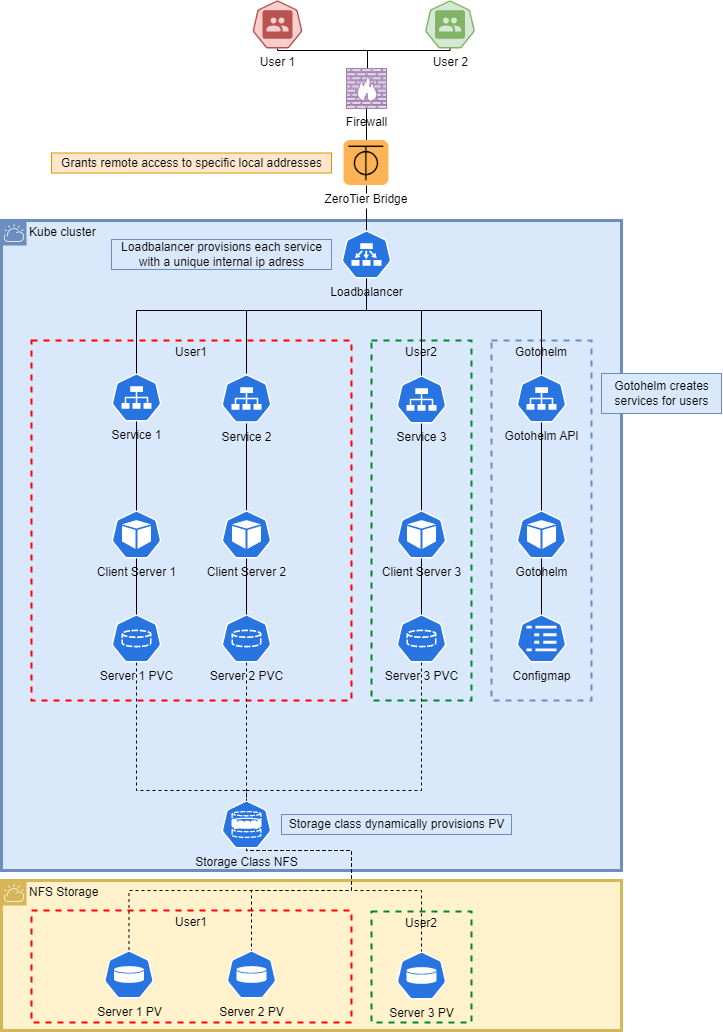

The diagram above was exported from draw.io. Its source (the exported page's mxGraphModel, read from the mxfile embedded in the PNG):
<mxGraphModel dx="1728" dy="1003" grid="1" gridSize="10" guides="1" tooltips="1" connect="1" arrows="1" fold="1" page="1" pageScale="1" pageWidth="1169" pageHeight="827" math="0" shadow="0">
  <root>
    <mxCell id="0" />
    <mxCell id="1" parent="0" />
    <mxCell id="eJPRfSVnseUbvA8OrLPi-34" value="Kube cluster" style="shape=mxgraph.ibm.box;prType=cloud;fontStyle=0;verticalAlign=top;align=left;spacingLeft=32;spacingTop=4;fillColor=#dae8fc;rounded=0;whiteSpace=wrap;html=1;strokeColor=#6c8ebf;strokeWidth=3;dashed=0;container=0;spacing=-4;collapsible=0;expand=0;recursiveResize=0;" parent="1" vertex="1">
      <mxGeometry x="90" y="260" width="620" height="650" as="geometry" />
    </mxCell>
    <mxCell id="eJPRfSVnseUbvA8OrLPi-47" value="User2" style="fontStyle=0;verticalAlign=top;align=center;spacingTop=-2;fillColor=none;rounded=0;whiteSpace=wrap;html=1;strokeColor=#00882B;strokeWidth=2;dashed=1;container=0;collapsible=0;expand=0;recursiveResize=0;" parent="1" vertex="1">
      <mxGeometry x="460" y="380" width="100" height="360" as="geometry" />
    </mxCell>
    <mxCell id="eJPRfSVnseUbvA8OrLPi-33" value="NFS Storage" style="shape=mxgraph.ibm.box;prType=cloud;fontStyle=0;verticalAlign=top;align=left;spacingLeft=32;spacingTop=4;fillColor=#fff2cc;rounded=0;whiteSpace=wrap;html=1;strokeColor=#d6b656;strokeWidth=3;dashed=0;container=1;spacing=-4;collapsible=0;expand=0;recursiveResize=0;" parent="1" vertex="1">
      <mxGeometry x="90" y="920" width="620" height="150" as="geometry" />
    </mxCell>
    <mxCell id="eJPRfSVnseUbvA8OrLPi-48" value="User1" style="fontStyle=0;verticalAlign=top;align=center;spacingTop=-2;fillColor=none;rounded=0;whiteSpace=wrap;html=1;strokeColor=#FF0000;strokeWidth=2;dashed=1;container=1;collapsible=0;expand=0;recursiveResize=0;" parent="eJPRfSVnseUbvA8OrLPi-33" vertex="1">
      <mxGeometry x="30" y="30" width="320" height="112" as="geometry" />
    </mxCell>
    <mxCell id="eJPRfSVnseUbvA8OrLPi-17" value="Server 1 PV" style="sketch=0;html=1;dashed=0;whitespace=wrap;fillColor=#2875E2;strokeColor=#ffffff;points=[[0.005,0.63,0],[0.1,0.2,0],[0.9,0.2,0],[0.5,0,0],[0.995,0.63,0],[0.72,0.99,0],[0.5,1,0],[0.28,0.99,0]];shape=mxgraph.kubernetes.icon;prIcon=vol;labelPosition=center;verticalLabelPosition=bottom;align=center;verticalAlign=top;" parent="eJPRfSVnseUbvA8OrLPi-48" vertex="1">
      <mxGeometry x="72.5" y="40" width="50" height="48" as="geometry" />
    </mxCell>
    <mxCell id="eJPRfSVnseUbvA8OrLPi-21" value="Server 2 PV" style="sketch=0;html=1;dashed=0;whitespace=wrap;fillColor=#2875E2;strokeColor=#ffffff;points=[[0.005,0.63,0],[0.1,0.2,0],[0.9,0.2,0],[0.5,0,0],[0.995,0.63,0],[0.72,0.99,0],[0.5,1,0],[0.28,0.99,0]];shape=mxgraph.kubernetes.icon;prIcon=vol;labelPosition=center;verticalLabelPosition=bottom;align=center;verticalAlign=top;" parent="eJPRfSVnseUbvA8OrLPi-48" vertex="1">
      <mxGeometry x="195" y="40" width="50" height="48" as="geometry" />
    </mxCell>
    <mxCell id="eJPRfSVnseUbvA8OrLPi-49" value="User2" style="fontStyle=0;verticalAlign=top;align=center;spacingTop=-2;fillColor=none;rounded=0;whiteSpace=wrap;html=1;strokeColor=#00882B;strokeWidth=2;dashed=1;container=1;collapsible=0;expand=0;recursiveResize=0;" parent="eJPRfSVnseUbvA8OrLPi-33" vertex="1">
      <mxGeometry x="370" y="31" width="100" height="111" as="geometry" />
    </mxCell>
    <mxCell id="eJPRfSVnseUbvA8OrLPi-22" value="Server 3 PV" style="sketch=0;html=1;dashed=0;whitespace=wrap;fillColor=#2875E2;strokeColor=#ffffff;points=[[0.005,0.63,0],[0.1,0.2,0],[0.9,0.2,0],[0.5,0,0],[0.995,0.63,0],[0.72,0.99,0],[0.5,1,0],[0.28,0.99,0]];shape=mxgraph.kubernetes.icon;prIcon=vol;labelPosition=center;verticalLabelPosition=bottom;align=center;verticalAlign=top;" parent="eJPRfSVnseUbvA8OrLPi-49" vertex="1">
      <mxGeometry x="25" y="40" width="50" height="48" as="geometry" />
    </mxCell>
    <mxCell id="eJPRfSVnseUbvA8OrLPi-20" style="edgeStyle=orthogonalEdgeStyle;rounded=0;orthogonalLoop=1;jettySize=auto;html=1;entryX=0.5;entryY=0;entryDx=0;entryDy=0;entryPerimeter=0;dashed=1;endArrow=none;endFill=0;" parent="1" source="eJPRfSVnseUbvA8OrLPi-5" target="eJPRfSVnseUbvA8OrLPi-17" edge="1">
      <mxGeometry relative="1" as="geometry">
        <Array as="points">
          <mxPoint x="335" y="890" />
          <mxPoint x="440" y="890" />
          <mxPoint x="440" y="930" />
          <mxPoint x="218" y="930" />
        </Array>
      </mxGeometry>
    </mxCell>
    <mxCell id="eJPRfSVnseUbvA8OrLPi-23" style="edgeStyle=orthogonalEdgeStyle;rounded=0;orthogonalLoop=1;jettySize=auto;html=1;entryX=0.5;entryY=0;entryDx=0;entryDy=0;entryPerimeter=0;dashed=1;endArrow=none;endFill=0;" parent="1" source="eJPRfSVnseUbvA8OrLPi-5" target="eJPRfSVnseUbvA8OrLPi-21" edge="1">
      <mxGeometry relative="1" as="geometry">
        <Array as="points">
          <mxPoint x="335" y="890" />
          <mxPoint x="440" y="890" />
          <mxPoint x="440" y="930" />
          <mxPoint x="340" y="930" />
        </Array>
      </mxGeometry>
    </mxCell>
    <mxCell id="eJPRfSVnseUbvA8OrLPi-63" style="edgeStyle=orthogonalEdgeStyle;rounded=0;orthogonalLoop=1;jettySize=auto;html=1;endArrow=none;endFill=0;" parent="1" source="eJPRfSVnseUbvA8OrLPi-40" target="eJPRfSVnseUbvA8OrLPi-61" edge="1">
      <mxGeometry relative="1" as="geometry">
        <Array as="points">
          <mxPoint x="366" y="90" />
          <mxPoint x="456" y="90" />
        </Array>
      </mxGeometry>
    </mxCell>
    <mxCell id="eJPRfSVnseUbvA8OrLPi-40" value="User 1" style="sketch=0;html=1;dashed=0;whitespace=wrap;fillColor=#f8cecc;strokeColor=#b85450;points=[[0.005,0.63,0],[0.1,0.2,0],[0.9,0.2,0],[0.5,0,0],[0.995,0.63,0],[0.72,0.99,0],[0.5,1,0],[0.28,0.99,0]];shape=mxgraph.kubernetes.icon;prIcon=group;labelPosition=center;verticalLabelPosition=bottom;align=center;verticalAlign=top;" parent="1" vertex="1">
      <mxGeometry x="341" y="40" width="50" height="48" as="geometry" />
    </mxCell>
    <mxCell id="eJPRfSVnseUbvA8OrLPi-64" style="edgeStyle=orthogonalEdgeStyle;rounded=0;orthogonalLoop=1;jettySize=auto;html=1;entryX=0.5;entryY=0;entryDx=0;entryDy=0;entryPerimeter=0;endArrow=none;endFill=0;" parent="1" source="eJPRfSVnseUbvA8OrLPi-42" target="eJPRfSVnseUbvA8OrLPi-61" edge="1">
      <mxGeometry relative="1" as="geometry">
        <Array as="points">
          <mxPoint x="539" y="90" />
          <mxPoint x="456" y="90" />
        </Array>
      </mxGeometry>
    </mxCell>
    <mxCell id="eJPRfSVnseUbvA8OrLPi-42" value="User 2" style="sketch=0;html=1;dashed=0;whitespace=wrap;fillColor=#d5e8d4;strokeColor=#82b366;points=[[0.005,0.63,0],[0.1,0.2,0],[0.9,0.2,0],[0.5,0,0],[0.995,0.63,0],[0.72,0.99,0],[0.5,1,0],[0.28,0.99,0]];shape=mxgraph.kubernetes.icon;prIcon=group;labelPosition=center;verticalLabelPosition=bottom;align=center;verticalAlign=top;" parent="1" vertex="1">
      <mxGeometry x="513.5" y="40" width="50" height="48" as="geometry" />
    </mxCell>
    <mxCell id="My3zhyzkDZScs1C5jZpU-2" style="edgeStyle=orthogonalEdgeStyle;rounded=0;orthogonalLoop=1;jettySize=auto;html=1;entryX=0.5;entryY=0;entryDx=0;entryDy=0;endArrow=none;endFill=0;" parent="1" source="eJPRfSVnseUbvA8OrLPi-61" target="My3zhyzkDZScs1C5jZpU-1" edge="1">
      <mxGeometry relative="1" as="geometry" />
    </mxCell>
    <mxCell id="eJPRfSVnseUbvA8OrLPi-61" value="Firewall" style="verticalAlign=top;verticalLabelPosition=bottom;labelPosition=center;align=center;html=1;outlineConnect=0;fillColor=#e1d5e7;strokeColor=#9673a6;gradientDirection=north;strokeWidth=2;shape=mxgraph.networks.firewall;" parent="1" vertex="1">
      <mxGeometry x="435" y="108" width="40" height="40" as="geometry" />
    </mxCell>
    <mxCell id="n23Sw9n02stkql6M915N-10" style="edgeStyle=orthogonalEdgeStyle;rounded=0;orthogonalLoop=1;jettySize=auto;html=1;entryX=0.5;entryY=0;entryDx=0;entryDy=0;entryPerimeter=0;dashed=1;endArrow=none;endFill=0;" parent="1" source="eJPRfSVnseUbvA8OrLPi-5" target="eJPRfSVnseUbvA8OrLPi-22" edge="1">
      <mxGeometry relative="1" as="geometry">
        <Array as="points">
          <mxPoint x="335" y="890" />
          <mxPoint x="440" y="890" />
          <mxPoint x="440" y="930" />
          <mxPoint x="510" y="930" />
        </Array>
      </mxGeometry>
    </mxCell>
    <mxCell id="eJPRfSVnseUbvA8OrLPi-5" value="Storage Class NFS" style="sketch=0;html=1;dashed=0;whitespace=wrap;fillColor=#2875E2;strokeColor=#ffffff;points=[[0.005,0.63,0],[0.1,0.2,0],[0.9,0.2,0],[0.5,0,0],[0.995,0.63,0],[0.72,0.99,0],[0.5,1,0],[0.28,0.99,0]];shape=mxgraph.kubernetes.icon;prIcon=sc;labelPosition=center;verticalLabelPosition=bottom;align=center;verticalAlign=top;" parent="1" vertex="1">
      <mxGeometry x="310" y="840" width="50" height="48" as="geometry" />
    </mxCell>
    <mxCell id="eJPRfSVnseUbvA8OrLPi-46" value="User1" style="fontStyle=0;verticalAlign=top;align=center;spacingTop=-2;fillColor=none;rounded=0;whiteSpace=wrap;html=1;strokeColor=#FF0000;strokeWidth=2;dashed=1;container=0;collapsible=0;expand=0;recursiveResize=0;" parent="1" vertex="1">
      <mxGeometry x="120" y="380" width="320" height="360" as="geometry" />
    </mxCell>
    <mxCell id="n23Sw9n02stkql6M915N-18" style="edgeStyle=orthogonalEdgeStyle;rounded=0;orthogonalLoop=1;jettySize=auto;html=1;entryX=0.5;entryY=0;entryDx=0;entryDy=0;entryPerimeter=0;endArrow=none;endFill=0;dashed=1;" parent="1" source="eJPRfSVnseUbvA8OrLPi-9" target="eJPRfSVnseUbvA8OrLPi-5" edge="1">
      <mxGeometry relative="1" as="geometry">
        <Array as="points">
          <mxPoint x="335" y="840" />
          <mxPoint x="335" y="840" />
        </Array>
      </mxGeometry>
    </mxCell>
    <mxCell id="n23Sw9n02stkql6M915N-19" style="edgeStyle=orthogonalEdgeStyle;rounded=0;orthogonalLoop=1;jettySize=auto;html=1;entryX=0.5;entryY=0;entryDx=0;entryDy=0;entryPerimeter=0;dashed=1;endArrow=none;endFill=0;" parent="1" source="eJPRfSVnseUbvA8OrLPi-8" target="eJPRfSVnseUbvA8OrLPi-5" edge="1">
      <mxGeometry relative="1" as="geometry">
        <Array as="points">
          <mxPoint x="225" y="830" />
          <mxPoint x="335" y="830" />
        </Array>
      </mxGeometry>
    </mxCell>
    <mxCell id="n23Sw9n02stkql6M915N-20" style="edgeStyle=orthogonalEdgeStyle;rounded=0;orthogonalLoop=1;jettySize=auto;html=1;entryX=0.5;entryY=0;entryDx=0;entryDy=0;entryPerimeter=0;dashed=1;endArrow=none;endFill=0;" parent="1" source="eJPRfSVnseUbvA8OrLPi-10" target="eJPRfSVnseUbvA8OrLPi-5" edge="1">
      <mxGeometry relative="1" as="geometry">
        <Array as="points">
          <mxPoint x="510" y="830" />
          <mxPoint x="335" y="830" />
        </Array>
      </mxGeometry>
    </mxCell>
    <mxCell id="eJPRfSVnseUbvA8OrLPi-39" value="Storage class dynamically provisions PV" style="text;html=1;align=center;verticalAlign=middle;resizable=0;points=[];autosize=1;strokeColor=#6c8ebf;fillColor=#dae8fc;" parent="1" vertex="1">
      <mxGeometry x="370" y="854" width="230" height="20" as="geometry" />
    </mxCell>
    <mxCell id="eJPRfSVnseUbvA8OrLPi-25" value="Service 1" style="sketch=0;html=1;dashed=0;whitespace=wrap;fillColor=#2875E2;strokeColor=#ffffff;points=[[0.005,0.63,0],[0.1,0.2,0],[0.9,0.2,0],[0.5,0,0],[0.995,0.63,0],[0.72,0.99,0],[0.5,1,0],[0.28,0.99,0]];shape=mxgraph.kubernetes.icon;prIcon=svc;labelPosition=center;verticalLabelPosition=bottom;align=center;verticalAlign=top;" parent="1" vertex="1">
      <mxGeometry x="200" y="413" width="50" height="48" as="geometry" />
    </mxCell>
    <mxCell id="eJPRfSVnseUbvA8OrLPi-26" value="Service 2" style="sketch=0;html=1;dashed=0;whitespace=wrap;fillColor=#2875E2;strokeColor=#ffffff;points=[[0.005,0.63,0],[0.1,0.2,0],[0.9,0.2,0],[0.5,0,0],[0.995,0.63,0],[0.72,0.99,0],[0.5,1,0],[0.28,0.99,0]];shape=mxgraph.kubernetes.icon;prIcon=svc;labelPosition=center;verticalLabelPosition=bottom;align=center;verticalAlign=top;" parent="1" vertex="1">
      <mxGeometry x="310" y="413" width="50" height="50" as="geometry" />
    </mxCell>
    <mxCell id="n23Sw9n02stkql6M915N-11" style="edgeStyle=orthogonalEdgeStyle;rounded=0;orthogonalLoop=1;jettySize=auto;html=1;entryX=0.5;entryY=1;entryDx=0;entryDy=0;entryPerimeter=0;endArrow=none;endFill=0;" parent="1" source="eJPRfSVnseUbvA8OrLPi-4" target="eJPRfSVnseUbvA8OrLPi-25" edge="1">
      <mxGeometry relative="1" as="geometry" />
    </mxCell>
    <mxCell id="eJPRfSVnseUbvA8OrLPi-4" value="Client Server 1" style="sketch=0;html=1;dashed=0;whitespace=wrap;fillColor=#2875E2;strokeColor=#ffffff;points=[[0.005,0.63,0],[0.1,0.2,0],[0.9,0.2,0],[0.5,0,0],[0.995,0.63,0],[0.72,0.99,0],[0.5,1,0],[0.28,0.99,0]];shape=mxgraph.kubernetes.icon;prIcon=pod;verticalAlign=top;labelPosition=center;verticalLabelPosition=bottom;align=center;" parent="1" vertex="1">
      <mxGeometry x="200" y="550" width="50" height="48" as="geometry" />
    </mxCell>
    <mxCell id="eJPRfSVnseUbvA8OrLPi-8" value="Server 1 PVC" style="sketch=0;html=1;dashed=0;whitespace=wrap;fillColor=#2875E2;strokeColor=#ffffff;points=[[0.005,0.63,0],[0.1,0.2,0],[0.9,0.2,0],[0.5,0,0],[0.995,0.63,0],[0.72,0.99,0],[0.5,1,0],[0.28,0.99,0]];shape=mxgraph.kubernetes.icon;prIcon=pvc;labelPosition=center;verticalLabelPosition=bottom;align=center;verticalAlign=top;" parent="1" vertex="1">
      <mxGeometry x="200" y="654" width="50" height="48" as="geometry" />
    </mxCell>
    <mxCell id="eJPRfSVnseUbvA8OrLPi-11" style="edgeStyle=orthogonalEdgeStyle;rounded=0;orthogonalLoop=1;jettySize=auto;html=1;entryX=0.5;entryY=0;entryDx=0;entryDy=0;entryPerimeter=0;endArrow=none;endFill=0;" parent="1" source="eJPRfSVnseUbvA8OrLPi-4" target="eJPRfSVnseUbvA8OrLPi-8" edge="1">
      <mxGeometry relative="1" as="geometry" />
    </mxCell>
    <mxCell id="eJPRfSVnseUbvA8OrLPi-9" value="Server 2 PVC" style="sketch=0;html=1;dashed=0;whitespace=wrap;fillColor=#2875E2;strokeColor=#ffffff;points=[[0.005,0.63,0],[0.1,0.2,0],[0.9,0.2,0],[0.5,0,0],[0.995,0.63,0],[0.72,0.99,0],[0.5,1,0],[0.28,0.99,0]];shape=mxgraph.kubernetes.icon;prIcon=pvc;labelPosition=center;verticalLabelPosition=bottom;align=center;verticalAlign=top;" parent="1" vertex="1">
      <mxGeometry x="310" y="654" width="50" height="48" as="geometry" />
    </mxCell>
    <mxCell id="n23Sw9n02stkql6M915N-13" style="edgeStyle=orthogonalEdgeStyle;rounded=0;orthogonalLoop=1;jettySize=auto;html=1;entryX=0.5;entryY=1;entryDx=0;entryDy=0;entryPerimeter=0;endArrow=none;endFill=0;" parent="1" source="eJPRfSVnseUbvA8OrLPi-6" target="eJPRfSVnseUbvA8OrLPi-26" edge="1">
      <mxGeometry relative="1" as="geometry" />
    </mxCell>
    <mxCell id="eJPRfSVnseUbvA8OrLPi-6" value="Client Server 2" style="sketch=0;html=1;dashed=0;whitespace=wrap;fillColor=#2875E2;strokeColor=#ffffff;points=[[0.005,0.63,0],[0.1,0.2,0],[0.9,0.2,0],[0.5,0,0],[0.995,0.63,0],[0.72,0.99,0],[0.5,1,0],[0.28,0.99,0]];shape=mxgraph.kubernetes.icon;prIcon=pod;verticalAlign=top;labelPosition=center;verticalLabelPosition=bottom;align=center;" parent="1" vertex="1">
      <mxGeometry x="310" y="550" width="50" height="48" as="geometry" />
    </mxCell>
    <mxCell id="eJPRfSVnseUbvA8OrLPi-12" style="edgeStyle=orthogonalEdgeStyle;rounded=0;orthogonalLoop=1;jettySize=auto;html=1;entryX=0.5;entryY=0;entryDx=0;entryDy=0;entryPerimeter=0;endArrow=none;endFill=0;" parent="1" source="eJPRfSVnseUbvA8OrLPi-6" target="eJPRfSVnseUbvA8OrLPi-9" edge="1">
      <mxGeometry relative="1" as="geometry" />
    </mxCell>
    <mxCell id="B5cqL2Z67fZCrSAqBQVz-2" style="edgeStyle=orthogonalEdgeStyle;rounded=0;orthogonalLoop=1;jettySize=auto;html=1;entryX=0.5;entryY=0;entryDx=0;entryDy=0;entryPerimeter=0;endArrow=none;endFill=0;" parent="1" source="eJPRfSVnseUbvA8OrLPi-27" target="eJPRfSVnseUbvA8OrLPi-7" edge="1">
      <mxGeometry relative="1" as="geometry" />
    </mxCell>
    <mxCell id="eJPRfSVnseUbvA8OrLPi-27" value="Service 3" style="sketch=0;html=1;dashed=0;whitespace=wrap;fillColor=#2875E2;strokeColor=#ffffff;points=[[0.005,0.63,0],[0.1,0.2,0],[0.9,0.2,0],[0.5,0,0],[0.995,0.63,0],[0.72,0.99,0],[0.5,1,0],[0.28,0.99,0]];shape=mxgraph.kubernetes.icon;prIcon=svc;labelPosition=center;verticalLabelPosition=bottom;align=center;verticalAlign=top;" parent="1" vertex="1">
      <mxGeometry x="485" y="415" width="50" height="48" as="geometry" />
    </mxCell>
    <mxCell id="eJPRfSVnseUbvA8OrLPi-7" value="Client Server 3" style="sketch=0;html=1;dashed=0;whitespace=wrap;fillColor=#2875E2;strokeColor=#ffffff;points=[[0.005,0.63,0],[0.1,0.2,0],[0.9,0.2,0],[0.5,0,0],[0.995,0.63,0],[0.72,0.99,0],[0.5,1,0],[0.28,0.99,0]];shape=mxgraph.kubernetes.icon;prIcon=pod;verticalAlign=top;labelPosition=center;verticalLabelPosition=bottom;align=center;" parent="1" vertex="1">
      <mxGeometry x="485" y="550" width="50" height="48" as="geometry" />
    </mxCell>
    <mxCell id="eJPRfSVnseUbvA8OrLPi-10" value="Server 3 PVC" style="sketch=0;html=1;dashed=0;whitespace=wrap;fillColor=#2875E2;strokeColor=#ffffff;points=[[0.005,0.63,0],[0.1,0.2,0],[0.9,0.2,0],[0.5,0,0],[0.995,0.63,0],[0.72,0.99,0],[0.5,1,0],[0.28,0.99,0]];shape=mxgraph.kubernetes.icon;prIcon=pvc;labelPosition=center;verticalLabelPosition=bottom;align=center;verticalAlign=top;" parent="1" vertex="1">
      <mxGeometry x="485" y="654" width="50" height="48" as="geometry" />
    </mxCell>
    <mxCell id="eJPRfSVnseUbvA8OrLPi-13" style="edgeStyle=orthogonalEdgeStyle;rounded=0;orthogonalLoop=1;jettySize=auto;html=1;entryX=0.5;entryY=0;entryDx=0;entryDy=0;entryPerimeter=0;endArrow=none;endFill=0;" parent="1" source="eJPRfSVnseUbvA8OrLPi-7" target="eJPRfSVnseUbvA8OrLPi-10" edge="1">
      <mxGeometry relative="1" as="geometry" />
    </mxCell>
    <mxCell id="n23Sw9n02stkql6M915N-27" style="edgeStyle=orthogonalEdgeStyle;rounded=0;orthogonalLoop=1;jettySize=auto;html=1;entryX=0.5;entryY=0;entryDx=0;entryDy=0;entryPerimeter=0;endArrow=none;endFill=0;" parent="1" source="n23Sw9n02stkql6M915N-26" target="eJPRfSVnseUbvA8OrLPi-26" edge="1">
      <mxGeometry relative="1" as="geometry">
        <Array as="points">
          <mxPoint x="455" y="350" />
          <mxPoint x="335" y="350" />
        </Array>
      </mxGeometry>
    </mxCell>
    <mxCell id="n23Sw9n02stkql6M915N-29" style="edgeStyle=orthogonalEdgeStyle;rounded=0;orthogonalLoop=1;jettySize=auto;html=1;entryX=0.5;entryY=0;entryDx=0;entryDy=0;entryPerimeter=0;endArrow=none;endFill=0;" parent="1" source="n23Sw9n02stkql6M915N-26" target="eJPRfSVnseUbvA8OrLPi-27" edge="1">
      <mxGeometry relative="1" as="geometry">
        <Array as="points">
          <mxPoint x="455" y="350" />
          <mxPoint x="510" y="350" />
        </Array>
      </mxGeometry>
    </mxCell>
    <mxCell id="n23Sw9n02stkql6M915N-31" style="edgeStyle=orthogonalEdgeStyle;rounded=0;orthogonalLoop=1;jettySize=auto;html=1;entryX=0.5;entryY=0;entryDx=0;entryDy=0;entryPerimeter=0;endArrow=none;endFill=0;" parent="1" source="n23Sw9n02stkql6M915N-26" target="eJPRfSVnseUbvA8OrLPi-25" edge="1">
      <mxGeometry relative="1" as="geometry">
        <Array as="points">
          <mxPoint x="455" y="350" />
          <mxPoint x="225" y="350" />
        </Array>
      </mxGeometry>
    </mxCell>
    <mxCell id="n23Sw9n02stkql6M915N-26" value="Loadbalancer" style="sketch=0;html=1;dashed=0;whitespace=wrap;fillColor=#2875E2;strokeColor=#ffffff;points=[[0.005,0.63,0],[0.1,0.2,0],[0.9,0.2,0],[0.5,0,0],[0.995,0.63,0],[0.72,0.99,0],[0.5,1,0],[0.28,0.99,0]];shape=mxgraph.kubernetes.icon;prIcon=ep;labelPosition=center;verticalLabelPosition=bottom;align=center;verticalAlign=top;" parent="1" vertex="1">
      <mxGeometry x="430" y="270" width="50" height="48" as="geometry" />
    </mxCell>
    <mxCell id="n23Sw9n02stkql6M915N-32" value="Loadbalancer provisions each service &lt;br&gt;with a unique internal ip adress" style="text;html=1;align=center;verticalAlign=middle;resizable=0;points=[];autosize=1;strokeColor=#6c8ebf;fillColor=#dae8fc;" parent="1" vertex="1">
      <mxGeometry x="200" y="279" width="220" height="30" as="geometry" />
    </mxCell>
    <mxCell id="My3zhyzkDZScs1C5jZpU-3" style="edgeStyle=orthogonalEdgeStyle;rounded=0;orthogonalLoop=1;jettySize=auto;html=1;entryX=0.5;entryY=0;entryDx=0;entryDy=0;entryPerimeter=0;endArrow=none;endFill=0;" parent="1" source="My3zhyzkDZScs1C5jZpU-1" target="n23Sw9n02stkql6M915N-26" edge="1">
      <mxGeometry relative="1" as="geometry" />
    </mxCell>
    <mxCell id="My3zhyzkDZScs1C5jZpU-1" value="ZeroTier Bridge" style="shape=image;verticalLabelPosition=bottom;labelBackgroundColor=default;verticalAlign=top;aspect=fixed;imageAspect=0;image=data:image/png,(base64 omitted: 4908 chars);" parent="1" vertex="1">
      <mxGeometry x="432.5" y="180" width="45" height="45" as="geometry" />
    </mxCell>
    <mxCell id="My3zhyzkDZScs1C5jZpU-4" value="Grants remote access to specific local addresses" style="text;html=1;align=center;verticalAlign=middle;resizable=0;points=[];autosize=1;strokeColor=#d79b00;fillColor=#ffe6cc;" parent="1" vertex="1">
      <mxGeometry x="140" y="192.5" width="280" height="20" as="geometry" />
    </mxCell>
    <mxCell id="vDcbX_ndqsLXzQia2Ofh-1" value="Gotohelm" style="fontStyle=0;verticalAlign=top;align=center;spacingTop=-2;fillColor=#dae8fc;rounded=0;whiteSpace=wrap;html=1;strokeColor=#6c8ebf;strokeWidth=2;dashed=1;container=0;collapsible=0;expand=0;recursiveResize=0;" vertex="1" parent="1">
      <mxGeometry x="580" y="380" width="100" height="360" as="geometry" />
    </mxCell>
    <mxCell id="vDcbX_ndqsLXzQia2Ofh-2" value="Gotohelm API" style="sketch=0;html=1;dashed=0;whitespace=wrap;fillColor=#2875E2;strokeColor=#ffffff;points=[[0.005,0.63,0],[0.1,0.2,0],[0.9,0.2,0],[0.5,0,0],[0.995,0.63,0],[0.72,0.99,0],[0.5,1,0],[0.28,0.99,0]];shape=mxgraph.kubernetes.icon;prIcon=svc;labelPosition=center;verticalLabelPosition=bottom;align=center;verticalAlign=top;" vertex="1" parent="1">
      <mxGeometry x="605" y="414" width="50" height="48" as="geometry" />
    </mxCell>
    <mxCell id="vDcbX_ndqsLXzQia2Ofh-6" style="edgeStyle=orthogonalEdgeStyle;rounded=0;orthogonalLoop=1;jettySize=auto;html=1;entryX=0.5;entryY=1;entryDx=0;entryDy=0;entryPerimeter=0;endArrow=none;endFill=0;" edge="1" parent="1" source="vDcbX_ndqsLXzQia2Ofh-3" target="vDcbX_ndqsLXzQia2Ofh-2">
      <mxGeometry relative="1" as="geometry" />
    </mxCell>
    <mxCell id="vDcbX_ndqsLXzQia2Ofh-3" value="Gotohelm" style="sketch=0;html=1;dashed=0;whitespace=wrap;fillColor=#2875E2;strokeColor=#ffffff;points=[[0.005,0.63,0],[0.1,0.2,0],[0.9,0.2,0],[0.5,0,0],[0.995,0.63,0],[0.72,0.99,0],[0.5,1,0],[0.28,0.99,0]];shape=mxgraph.kubernetes.icon;prIcon=pod;verticalAlign=top;labelPosition=center;verticalLabelPosition=bottom;align=center;" vertex="1" parent="1">
      <mxGeometry x="605" y="550" width="50" height="48" as="geometry" />
    </mxCell>
    <mxCell id="vDcbX_ndqsLXzQia2Ofh-5" style="edgeStyle=orthogonalEdgeStyle;rounded=0;orthogonalLoop=1;jettySize=auto;html=1;entryX=0.5;entryY=1;entryDx=0;entryDy=0;entryPerimeter=0;endArrow=none;endFill=0;" edge="1" parent="1" source="vDcbX_ndqsLXzQia2Ofh-4" target="vDcbX_ndqsLXzQia2Ofh-3">
      <mxGeometry relative="1" as="geometry" />
    </mxCell>
    <mxCell id="vDcbX_ndqsLXzQia2Ofh-4" value="Configmap" style="sketch=0;html=1;dashed=0;whitespace=wrap;fillColor=#2875E2;strokeColor=#ffffff;points=[[0.005,0.63,0],[0.1,0.2,0],[0.9,0.2,0],[0.5,0,0],[0.995,0.63,0],[0.72,0.99,0],[0.5,1,0],[0.28,0.99,0]];verticalLabelPosition=bottom;align=center;verticalAlign=top;shape=mxgraph.kubernetes.icon;prIcon=cm" vertex="1" parent="1">
      <mxGeometry x="605" y="654" width="50" height="48" as="geometry" />
    </mxCell>
    <mxCell id="vDcbX_ndqsLXzQia2Ofh-7" style="edgeStyle=orthogonalEdgeStyle;rounded=0;orthogonalLoop=1;jettySize=auto;html=1;entryX=0.5;entryY=0;entryDx=0;entryDy=0;entryPerimeter=0;endArrow=none;endFill=0;" edge="1" parent="1" source="n23Sw9n02stkql6M915N-26" target="vDcbX_ndqsLXzQia2Ofh-2">
      <mxGeometry relative="1" as="geometry">
        <Array as="points">
          <mxPoint x="455" y="350" />
          <mxPoint x="630" y="350" />
        </Array>
      </mxGeometry>
    </mxCell>
    <mxCell id="vDcbX_ndqsLXzQia2Ofh-8" value="Gotohelm creates &lt;br&gt;services for users" style="text;html=1;align=center;verticalAlign=middle;resizable=0;points=[];autosize=1;strokeColor=#6c8ebf;fillColor=#dae8fc;" vertex="1" parent="1">
      <mxGeometry x="690" y="413" width="120" height="40" as="geometry" />
    </mxCell>
  </root>
</mxGraphModel>